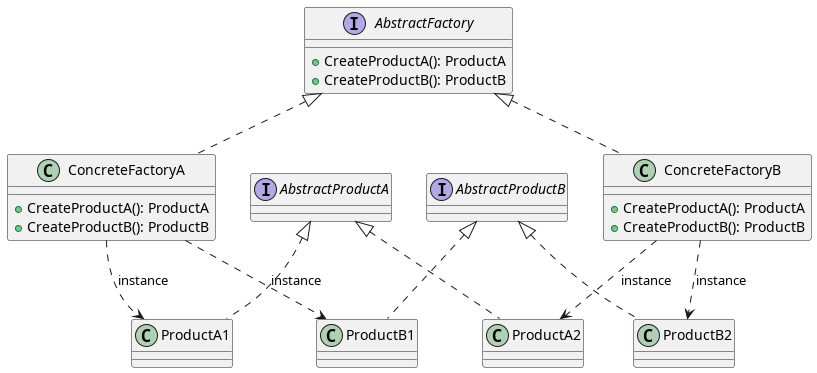

The diagram above was rendered by PlantUML. Its source (embedded in the PNG):
@startuml
interface AbstractFactory {
    + CreateProductA(): ProductA
    + CreateProductB(): ProductB
}

class ConcreteFactoryA implements AbstractFactory {
    + CreateProductA(): ProductA
    + CreateProductB(): ProductB
}

class ConcreteFactoryB implements AbstractFactory {
    + CreateProductA(): ProductA
    + CreateProductB(): ProductB
}

interface AbstractProductA  {}
interface AbstractProductB {}

Class ProductA1 implements AbstractProductA
Class ProductB1 implements AbstractProductB

Class ProductA2 implements AbstractProductA
Class ProductB2 implements AbstractProductB

ConcreteFactoryA ..> ProductA1: instance
ConcreteFactoryA ..> ProductB1: instance
ConcreteFactoryB ..> ProductA2: instance
ConcreteFactoryB ..> ProductB2: instance

@enduml